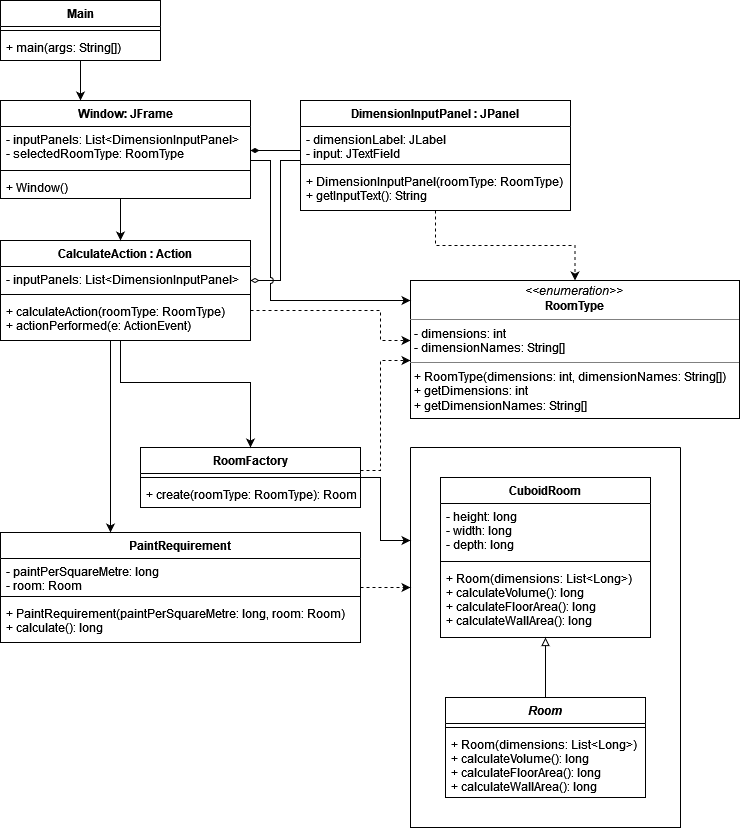

The diagram above was exported from draw.io. Its source (the exported page's mxGraphModel, read from the mxfile embedded in the PNG):
<mxGraphModel dx="2370" dy="1300" grid="1" gridSize="10" guides="1" tooltips="1" connect="1" arrows="1" fold="1" page="1" pageScale="1" pageWidth="827" pageHeight="1169" math="0" shadow="0">
  <root>
    <mxCell id="0" />
    <mxCell id="1" parent="0" />
    <mxCell id="JNlVQgV7a-OvbG_ZVG99-10" style="edgeStyle=orthogonalEdgeStyle;rounded=0;orthogonalLoop=1;jettySize=auto;html=1;endArrow=block;endFill=0;" parent="1" source="JNlVQgV7a-OvbG_ZVG99-1" target="JNlVQgV7a-OvbG_ZVG99-5" edge="1">
      <mxGeometry relative="1" as="geometry" />
    </mxCell>
    <mxCell id="JNlVQgV7a-OvbG_ZVG99-5" value="CuboidRoom" style="swimlane;fontStyle=1;align=center;verticalAlign=top;childLayout=stackLayout;horizontal=1;startSize=26;horizontalStack=0;resizeParent=1;resizeParentMax=0;resizeLast=0;collapsible=1;marginBottom=0;" parent="1" vertex="1">
      <mxGeometry x="480" y="517" width="210" height="160" as="geometry">
        <mxRectangle x="480" y="540" width="100" height="26" as="alternateBounds" />
      </mxGeometry>
    </mxCell>
    <mxCell id="JNlVQgV7a-OvbG_ZVG99-6" value="- height: long&#10;- width: long&#10;- depth: long&#10;" style="text;strokeColor=none;fillColor=none;align=left;verticalAlign=top;spacingLeft=4;spacingRight=4;overflow=hidden;rotatable=0;points=[[0,0.5],[1,0.5]];portConstraint=eastwest;" parent="JNlVQgV7a-OvbG_ZVG99-5" vertex="1">
      <mxGeometry y="26" width="210" height="54" as="geometry" />
    </mxCell>
    <mxCell id="JNlVQgV7a-OvbG_ZVG99-7" value="" style="line;strokeWidth=1;fillColor=none;align=left;verticalAlign=middle;spacingTop=-1;spacingLeft=3;spacingRight=3;rotatable=0;labelPosition=right;points=[];portConstraint=eastwest;" parent="JNlVQgV7a-OvbG_ZVG99-5" vertex="1">
      <mxGeometry y="80" width="210" height="8" as="geometry" />
    </mxCell>
    <mxCell id="JNlVQgV7a-OvbG_ZVG99-8" value="+ Room(dimensions: List&lt;Long&gt;)&#10;+ calculateVolume(): long&#10;+ calculateFloorArea(): long&#10;+ calculateWallArea(): long" style="text;strokeColor=none;fillColor=none;align=left;verticalAlign=top;spacingLeft=4;spacingRight=4;overflow=hidden;rotatable=0;points=[[0,0.5],[1,0.5]];portConstraint=eastwest;" parent="JNlVQgV7a-OvbG_ZVG99-5" vertex="1">
      <mxGeometry y="88" width="210" height="72" as="geometry" />
    </mxCell>
    <mxCell id="JNlVQgV7a-OvbG_ZVG99-64" style="edgeStyle=orthogonalEdgeStyle;rounded=0;orthogonalLoop=1;jettySize=auto;html=1;dashed=1;endArrow=classic;endFill=1;" parent="1" source="JNlVQgV7a-OvbG_ZVG99-11" target="JNlVQgV7a-OvbG_ZVG99-47" edge="1">
      <mxGeometry relative="1" as="geometry">
        <Array as="points">
          <mxPoint x="420" y="510" />
          <mxPoint x="420" y="400" />
        </Array>
      </mxGeometry>
    </mxCell>
    <mxCell id="THbjcp7bjyLfO39zKCQm-2" style="edgeStyle=orthogonalEdgeStyle;rounded=0;orthogonalLoop=1;jettySize=auto;html=1;" edge="1" parent="1" source="JNlVQgV7a-OvbG_ZVG99-11" target="JNlVQgV7a-OvbG_ZVG99-15">
      <mxGeometry relative="1" as="geometry">
        <Array as="points">
          <mxPoint x="420" y="517" />
          <mxPoint x="420" y="580" />
        </Array>
      </mxGeometry>
    </mxCell>
    <mxCell id="JNlVQgV7a-OvbG_ZVG99-11" value="RoomFactory" style="swimlane;fontStyle=1;align=center;verticalAlign=top;childLayout=stackLayout;horizontal=1;startSize=26;horizontalStack=0;resizeParent=1;resizeParentMax=0;resizeLast=0;collapsible=1;marginBottom=0;" parent="1" vertex="1">
      <mxGeometry x="180" y="487" width="220" height="60" as="geometry" />
    </mxCell>
    <mxCell id="JNlVQgV7a-OvbG_ZVG99-13" value="" style="line;strokeWidth=1;fillColor=none;align=left;verticalAlign=middle;spacingTop=-1;spacingLeft=3;spacingRight=3;rotatable=0;labelPosition=right;points=[];portConstraint=eastwest;" parent="JNlVQgV7a-OvbG_ZVG99-11" vertex="1">
      <mxGeometry y="26" width="220" height="8" as="geometry" />
    </mxCell>
    <mxCell id="JNlVQgV7a-OvbG_ZVG99-14" value="+ create(roomType: RoomType): Room" style="text;strokeColor=none;fillColor=none;align=left;verticalAlign=top;spacingLeft=4;spacingRight=4;overflow=hidden;rotatable=0;points=[[0,0.5],[1,0.5]];portConstraint=eastwest;" parent="JNlVQgV7a-OvbG_ZVG99-11" vertex="1">
      <mxGeometry y="34" width="220" height="26" as="geometry" />
    </mxCell>
    <mxCell id="JNlVQgV7a-OvbG_ZVG99-15" value="" style="swimlane;startSize=0;" parent="1" vertex="1">
      <mxGeometry x="450" y="487" width="270" height="380" as="geometry">
        <mxRectangle x="450" y="510" width="50" height="40" as="alternateBounds" />
      </mxGeometry>
    </mxCell>
    <mxCell id="JNlVQgV7a-OvbG_ZVG99-1" value="Room" style="swimlane;fontStyle=3;align=center;verticalAlign=top;childLayout=stackLayout;horizontal=1;startSize=26;horizontalStack=0;resizeParent=1;resizeParentMax=0;resizeLast=0;collapsible=1;marginBottom=0;" parent="JNlVQgV7a-OvbG_ZVG99-15" vertex="1">
      <mxGeometry x="35" y="250" width="200" height="100" as="geometry" />
    </mxCell>
    <mxCell id="JNlVQgV7a-OvbG_ZVG99-3" value="" style="line;strokeWidth=1;fillColor=none;align=left;verticalAlign=middle;spacingTop=-1;spacingLeft=3;spacingRight=3;rotatable=0;labelPosition=right;points=[];portConstraint=eastwest;" parent="JNlVQgV7a-OvbG_ZVG99-1" vertex="1">
      <mxGeometry y="26" width="200" height="8" as="geometry" />
    </mxCell>
    <mxCell id="JNlVQgV7a-OvbG_ZVG99-4" value="+ Room(dimensions: List&lt;Long&gt;)&#10;+ calculateVolume(): long&#10;+ calculateFloorArea(): long&#10;+ calculateWallArea(): long" style="text;strokeColor=none;fillColor=none;align=left;verticalAlign=top;spacingLeft=4;spacingRight=4;overflow=hidden;rotatable=0;points=[[0,0.5],[1,0.5]];portConstraint=eastwest;" parent="JNlVQgV7a-OvbG_ZVG99-1" vertex="1">
      <mxGeometry y="34" width="200" height="66" as="geometry" />
    </mxCell>
    <mxCell id="THbjcp7bjyLfO39zKCQm-3" style="edgeStyle=orthogonalEdgeStyle;rounded=0;orthogonalLoop=1;jettySize=auto;html=1;dashed=1;" edge="1" parent="1" source="JNlVQgV7a-OvbG_ZVG99-22" target="JNlVQgV7a-OvbG_ZVG99-15">
      <mxGeometry relative="1" as="geometry">
        <Array as="points">
          <mxPoint x="440" y="627" />
          <mxPoint x="440" y="627" />
        </Array>
      </mxGeometry>
    </mxCell>
    <mxCell id="JNlVQgV7a-OvbG_ZVG99-22" value="PaintRequirement" style="swimlane;fontStyle=1;align=center;verticalAlign=top;childLayout=stackLayout;horizontal=1;startSize=26;horizontalStack=0;resizeParent=1;resizeParentMax=0;resizeLast=0;collapsible=1;marginBottom=0;" parent="1" vertex="1">
      <mxGeometry x="40" y="572" width="360" height="110" as="geometry" />
    </mxCell>
    <mxCell id="JNlVQgV7a-OvbG_ZVG99-23" value="- paintPerSquareMetre: long&#10;- room: Room&#10;" style="text;strokeColor=none;fillColor=none;align=left;verticalAlign=top;spacingLeft=4;spacingRight=4;overflow=hidden;rotatable=0;points=[[0,0.5],[1,0.5]];portConstraint=eastwest;" parent="JNlVQgV7a-OvbG_ZVG99-22" vertex="1">
      <mxGeometry y="26" width="360" height="34" as="geometry" />
    </mxCell>
    <mxCell id="JNlVQgV7a-OvbG_ZVG99-24" value="" style="line;strokeWidth=1;fillColor=none;align=left;verticalAlign=middle;spacingTop=-1;spacingLeft=3;spacingRight=3;rotatable=0;labelPosition=right;points=[];portConstraint=eastwest;" parent="JNlVQgV7a-OvbG_ZVG99-22" vertex="1">
      <mxGeometry y="60" width="360" height="8" as="geometry" />
    </mxCell>
    <mxCell id="JNlVQgV7a-OvbG_ZVG99-25" value="+ PaintRequirement(paintPerSquareMetre: long, room: Room)&#10;+ calculate(): long&#10;" style="text;strokeColor=none;fillColor=none;align=left;verticalAlign=top;spacingLeft=4;spacingRight=4;overflow=hidden;rotatable=0;points=[[0,0.5],[1,0.5]];portConstraint=eastwest;" parent="JNlVQgV7a-OvbG_ZVG99-22" vertex="1">
      <mxGeometry y="68" width="360" height="42" as="geometry" />
    </mxCell>
    <mxCell id="THbjcp7bjyLfO39zKCQm-5" style="edgeStyle=orthogonalEdgeStyle;rounded=0;orthogonalLoop=1;jettySize=auto;html=1;" edge="1" parent="1" source="JNlVQgV7a-OvbG_ZVG99-27" target="JNlVQgV7a-OvbG_ZVG99-51">
      <mxGeometry relative="1" as="geometry">
        <Array as="points">
          <mxPoint x="120" y="130" />
          <mxPoint x="120" y="130" />
        </Array>
      </mxGeometry>
    </mxCell>
    <mxCell id="JNlVQgV7a-OvbG_ZVG99-27" value="Main" style="swimlane;fontStyle=1;align=center;verticalAlign=top;childLayout=stackLayout;horizontal=1;startSize=26;horizontalStack=0;resizeParent=1;resizeParentMax=0;resizeLast=0;collapsible=1;marginBottom=0;" parent="1" vertex="1">
      <mxGeometry x="40" y="40" width="160" height="60" as="geometry" />
    </mxCell>
    <mxCell id="JNlVQgV7a-OvbG_ZVG99-29" value="" style="line;strokeWidth=1;fillColor=none;align=left;verticalAlign=middle;spacingTop=-1;spacingLeft=3;spacingRight=3;rotatable=0;labelPosition=right;points=[];portConstraint=eastwest;" parent="JNlVQgV7a-OvbG_ZVG99-27" vertex="1">
      <mxGeometry y="26" width="160" height="8" as="geometry" />
    </mxCell>
    <mxCell id="JNlVQgV7a-OvbG_ZVG99-30" value="+ main(args: String[])" style="text;strokeColor=none;fillColor=none;align=left;verticalAlign=top;spacingLeft=4;spacingRight=4;overflow=hidden;rotatable=0;points=[[0,0.5],[1,0.5]];portConstraint=eastwest;" parent="JNlVQgV7a-OvbG_ZVG99-27" vertex="1">
      <mxGeometry y="34" width="160" height="26" as="geometry" />
    </mxCell>
    <mxCell id="JNlVQgV7a-OvbG_ZVG99-58" style="edgeStyle=orthogonalEdgeStyle;rounded=0;orthogonalLoop=1;jettySize=auto;html=1;endArrow=diamondThin;endFill=1;" parent="1" source="JNlVQgV7a-OvbG_ZVG99-38" target="JNlVQgV7a-OvbG_ZVG99-51" edge="1">
      <mxGeometry relative="1" as="geometry">
        <Array as="points">
          <mxPoint x="320" y="190" />
          <mxPoint x="320" y="190" />
        </Array>
      </mxGeometry>
    </mxCell>
    <mxCell id="JNlVQgV7a-OvbG_ZVG99-59" style="edgeStyle=orthogonalEdgeStyle;rounded=0;orthogonalLoop=1;jettySize=auto;html=1;endArrow=diamondThin;endFill=0;" parent="1" source="JNlVQgV7a-OvbG_ZVG99-38" target="JNlVQgV7a-OvbG_ZVG99-43" edge="1">
      <mxGeometry relative="1" as="geometry">
        <Array as="points">
          <mxPoint x="320" y="200" />
          <mxPoint x="320" y="320" />
        </Array>
      </mxGeometry>
    </mxCell>
    <mxCell id="THbjcp7bjyLfO39zKCQm-4" style="edgeStyle=orthogonalEdgeStyle;rounded=0;orthogonalLoop=1;jettySize=auto;html=1;dashed=1;" edge="1" parent="1" source="JNlVQgV7a-OvbG_ZVG99-38" target="JNlVQgV7a-OvbG_ZVG99-47">
      <mxGeometry relative="1" as="geometry" />
    </mxCell>
    <mxCell id="JNlVQgV7a-OvbG_ZVG99-38" value="DimensionInputPanel : JPanel" style="swimlane;fontStyle=1;align=center;verticalAlign=top;childLayout=stackLayout;horizontal=1;startSize=26;horizontalStack=0;resizeParent=1;resizeParentMax=0;resizeLast=0;collapsible=1;marginBottom=0;" parent="1" vertex="1">
      <mxGeometry x="340" y="140" width="270" height="110" as="geometry" />
    </mxCell>
    <mxCell id="JNlVQgV7a-OvbG_ZVG99-39" value="- dimensionLabel: JLabel&#10;- input: JTextField&#10;" style="text;strokeColor=none;fillColor=none;align=left;verticalAlign=top;spacingLeft=4;spacingRight=4;overflow=hidden;rotatable=0;points=[[0,0.5],[1,0.5]];portConstraint=eastwest;" parent="JNlVQgV7a-OvbG_ZVG99-38" vertex="1">
      <mxGeometry y="26" width="270" height="34" as="geometry" />
    </mxCell>
    <mxCell id="JNlVQgV7a-OvbG_ZVG99-40" value="" style="line;strokeWidth=1;fillColor=none;align=left;verticalAlign=middle;spacingTop=-1;spacingLeft=3;spacingRight=3;rotatable=0;labelPosition=right;points=[];portConstraint=eastwest;" parent="JNlVQgV7a-OvbG_ZVG99-38" vertex="1">
      <mxGeometry y="60" width="270" height="8" as="geometry" />
    </mxCell>
    <mxCell id="JNlVQgV7a-OvbG_ZVG99-41" value="+ DimensionInputPanel(roomType: RoomType)&#10;+ getInputText(): String&#10;" style="text;strokeColor=none;fillColor=none;align=left;verticalAlign=top;spacingLeft=4;spacingRight=4;overflow=hidden;rotatable=0;points=[[0,0.5],[1,0.5]];portConstraint=eastwest;" parent="JNlVQgV7a-OvbG_ZVG99-38" vertex="1">
      <mxGeometry y="68" width="270" height="42" as="geometry" />
    </mxCell>
    <mxCell id="JNlVQgV7a-OvbG_ZVG99-61" style="edgeStyle=orthogonalEdgeStyle;rounded=0;orthogonalLoop=1;jettySize=auto;html=1;endArrow=classic;endFill=1;" parent="1" source="JNlVQgV7a-OvbG_ZVG99-43" target="JNlVQgV7a-OvbG_ZVG99-22" edge="1">
      <mxGeometry relative="1" as="geometry">
        <Array as="points">
          <mxPoint x="150" y="450" />
          <mxPoint x="150" y="450" />
        </Array>
      </mxGeometry>
    </mxCell>
    <mxCell id="JNlVQgV7a-OvbG_ZVG99-62" style="edgeStyle=orthogonalEdgeStyle;rounded=0;orthogonalLoop=1;jettySize=auto;html=1;endArrow=classic;endFill=1;" parent="1" source="JNlVQgV7a-OvbG_ZVG99-43" target="JNlVQgV7a-OvbG_ZVG99-11" edge="1">
      <mxGeometry relative="1" as="geometry">
        <Array as="points">
          <mxPoint x="160" y="422" />
          <mxPoint x="290" y="422" />
        </Array>
      </mxGeometry>
    </mxCell>
    <mxCell id="JNlVQgV7a-OvbG_ZVG99-66" style="edgeStyle=orthogonalEdgeStyle;rounded=0;jumpStyle=arc;orthogonalLoop=1;jettySize=auto;html=1;endArrow=classic;endFill=1;dashed=1;" parent="1" source="JNlVQgV7a-OvbG_ZVG99-43" target="JNlVQgV7a-OvbG_ZVG99-47" edge="1">
      <mxGeometry relative="1" as="geometry">
        <Array as="points">
          <mxPoint x="420" y="350" />
          <mxPoint x="420" y="380" />
        </Array>
      </mxGeometry>
    </mxCell>
    <mxCell id="JNlVQgV7a-OvbG_ZVG99-43" value="CalculateAction : Action" style="swimlane;fontStyle=1;align=center;verticalAlign=top;childLayout=stackLayout;horizontal=1;startSize=26;horizontalStack=0;resizeParent=1;resizeParentMax=0;resizeLast=0;collapsible=1;marginBottom=0;" parent="1" vertex="1">
      <mxGeometry x="40" y="280" width="250" height="100" as="geometry" />
    </mxCell>
    <mxCell id="JNlVQgV7a-OvbG_ZVG99-44" value="- inputPanels: List&lt;DimensionInputPanel&gt;" style="text;strokeColor=none;fillColor=none;align=left;verticalAlign=top;spacingLeft=4;spacingRight=4;overflow=hidden;rotatable=0;points=[[0,0.5],[1,0.5]];portConstraint=eastwest;" parent="JNlVQgV7a-OvbG_ZVG99-43" vertex="1">
      <mxGeometry y="26" width="250" height="24" as="geometry" />
    </mxCell>
    <mxCell id="JNlVQgV7a-OvbG_ZVG99-45" value="" style="line;strokeWidth=1;fillColor=none;align=left;verticalAlign=middle;spacingTop=-1;spacingLeft=3;spacingRight=3;rotatable=0;labelPosition=right;points=[];portConstraint=eastwest;" parent="JNlVQgV7a-OvbG_ZVG99-43" vertex="1">
      <mxGeometry y="50" width="250" height="8" as="geometry" />
    </mxCell>
    <mxCell id="JNlVQgV7a-OvbG_ZVG99-46" value="+ calculateAction(roomType: RoomType)&#10;+ actionPerformed(e: ActionEvent)" style="text;strokeColor=none;fillColor=none;align=left;verticalAlign=top;spacingLeft=4;spacingRight=4;overflow=hidden;rotatable=0;points=[[0,0.5],[1,0.5]];portConstraint=eastwest;" parent="JNlVQgV7a-OvbG_ZVG99-43" vertex="1">
      <mxGeometry y="58" width="250" height="42" as="geometry" />
    </mxCell>
    <mxCell id="JNlVQgV7a-OvbG_ZVG99-47" value="&lt;p style=&quot;margin:0px;margin-top:4px;text-align:center;&quot;&gt;&lt;i&gt;&amp;lt;&amp;lt;enumeration&amp;gt;&amp;gt;&lt;/i&gt;&lt;br&gt;&lt;b&gt;RoomType&lt;/b&gt;&lt;br&gt;&lt;/p&gt;&lt;hr size=&quot;1&quot;&gt;&lt;p style=&quot;margin:0px;margin-left:4px;&quot;&gt;- dimensions: int&lt;br&gt;- dimensionNames: String[]&lt;/p&gt;&lt;hr size=&quot;1&quot;&gt;&lt;p style=&quot;margin:0px;margin-left:4px;&quot;&gt;+ RoomType(dimensions: int, dimensionNames: String[])&lt;/p&gt;&lt;p style=&quot;margin:0px;margin-left:4px;&quot;&gt;+ getDimensions: int&lt;/p&gt;&lt;p style=&quot;margin:0px;margin-left:4px;&quot;&gt;+ getDimensionNames: String[]&lt;br&gt;&lt;/p&gt;" style="verticalAlign=top;align=left;overflow=fill;fontSize=12;fontFamily=Helvetica;html=1;" parent="1" vertex="1">
      <mxGeometry x="450" y="320" width="329" height="138" as="geometry" />
    </mxCell>
    <mxCell id="JNlVQgV7a-OvbG_ZVG99-65" style="edgeStyle=orthogonalEdgeStyle;rounded=0;orthogonalLoop=1;jettySize=auto;html=1;endArrow=classic;endFill=1;jumpStyle=arc;" parent="1" source="JNlVQgV7a-OvbG_ZVG99-51" target="JNlVQgV7a-OvbG_ZVG99-47" edge="1">
      <mxGeometry relative="1" as="geometry">
        <Array as="points">
          <mxPoint x="310" y="200" />
          <mxPoint x="310" y="340" />
        </Array>
      </mxGeometry>
    </mxCell>
    <mxCell id="THbjcp7bjyLfO39zKCQm-6" style="edgeStyle=orthogonalEdgeStyle;rounded=0;orthogonalLoop=1;jettySize=auto;html=1;" edge="1" parent="1" source="JNlVQgV7a-OvbG_ZVG99-51" target="JNlVQgV7a-OvbG_ZVG99-43">
      <mxGeometry relative="1" as="geometry">
        <Array as="points">
          <mxPoint x="160" y="260" />
          <mxPoint x="160" y="260" />
        </Array>
      </mxGeometry>
    </mxCell>
    <mxCell id="JNlVQgV7a-OvbG_ZVG99-51" value="Window: JFrame" style="swimlane;fontStyle=1;align=center;verticalAlign=top;childLayout=stackLayout;horizontal=1;startSize=26;horizontalStack=0;resizeParent=1;resizeParentMax=0;resizeLast=0;collapsible=1;marginBottom=0;" parent="1" vertex="1">
      <mxGeometry x="40" y="140" width="250" height="98" as="geometry" />
    </mxCell>
    <mxCell id="JNlVQgV7a-OvbG_ZVG99-52" value="- inputPanels: List&lt;DimensionInputPanel&gt;&#10;- selectedRoomType: RoomType" style="text;strokeColor=none;fillColor=none;align=left;verticalAlign=top;spacingLeft=4;spacingRight=4;overflow=hidden;rotatable=0;points=[[0,0.5],[1,0.5]];portConstraint=eastwest;" parent="JNlVQgV7a-OvbG_ZVG99-51" vertex="1">
      <mxGeometry y="26" width="250" height="40" as="geometry" />
    </mxCell>
    <mxCell id="JNlVQgV7a-OvbG_ZVG99-53" value="" style="line;strokeWidth=1;fillColor=none;align=left;verticalAlign=middle;spacingTop=-1;spacingLeft=3;spacingRight=3;rotatable=0;labelPosition=right;points=[];portConstraint=eastwest;" parent="JNlVQgV7a-OvbG_ZVG99-51" vertex="1">
      <mxGeometry y="66" width="250" height="8" as="geometry" />
    </mxCell>
    <mxCell id="JNlVQgV7a-OvbG_ZVG99-54" value="+ Window()" style="text;strokeColor=none;fillColor=none;align=left;verticalAlign=top;spacingLeft=4;spacingRight=4;overflow=hidden;rotatable=0;points=[[0,0.5],[1,0.5]];portConstraint=eastwest;" parent="JNlVQgV7a-OvbG_ZVG99-51" vertex="1">
      <mxGeometry y="74" width="250" height="24" as="geometry" />
    </mxCell>
  </root>
</mxGraphModel>